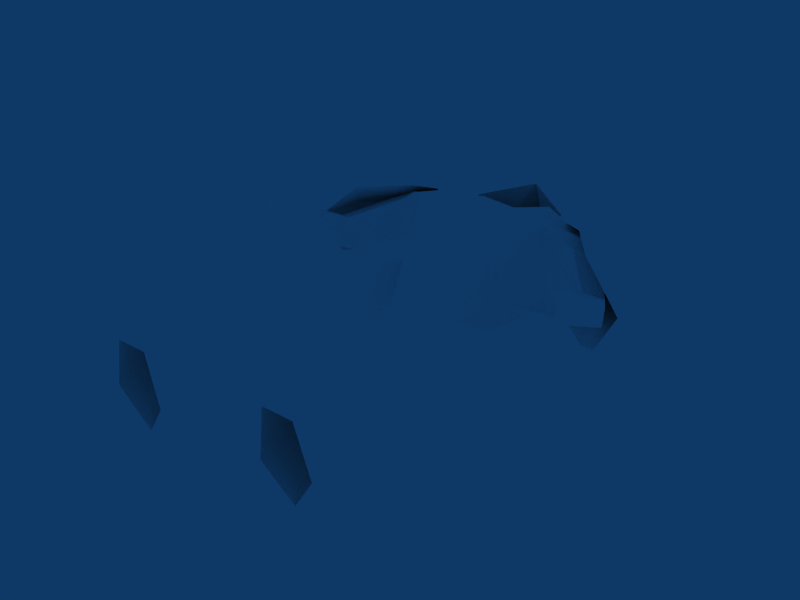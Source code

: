 # Source: marine_textured.blend  (saved by Blender 2.49.2; exported with 4.5.12 LTS)
import bpy
from mathutils import Matrix  # noqa: F401  (used for matrix-valued properties, if any)

bpy.ops.wm.read_factory_settings(use_empty=True)
scene = bpy.context.scene
scene.name = 'Scene'

# ---- collections
col_collection_1 = bpy.data.collections.new('Collection 1'); scene.collection.children.link(col_collection_1)

# ---- materials (node trees are filled in below, after node groups)
mat_material = bpy.data.materials.new('Material')
mat_material.alpha_threshold = 0.0
mat_material.diffuse_color = (1.0, 1.0, 1.0, 1.0)
mat_material.specular_color = (0.0, 0.0, 0.0)
mat_material.roughness = 0.5
mat_material.line_color = (0.0, 0.0, 0.0, 1.0)

# ---- material node trees

# ---- world
world_world = bpy.data.worlds.new('World'); scene.world = world_world
world_world.color = (0.05656, 0.2208, 0.4)
world_world.use_sun_shadow = False
world_world.sun_shadow_jitter_overblur = 0.0
world_world.cycles.sampling_method = 'MANUAL'
world_world.cycles.sample_map_resolution = 256

# ---- meshes
me_cube_004 = bpy.data.meshes.new('Cube.004')
me_cube_004.from_pydata([(-0.4892, 3.778, -0.4801), (-0.412, 4.253, -0.4244), (-0.4844, 3.778, 0.6429), (-0.4003, 4.253, 0.4767), (0.1113, 3.774, -0.4992), (0.1113, 4.109, -0.5379), (0.1113, 3.774, 0.6883), (0.1113, 4.071, 0.448), (-0.6736, 3.715, 0.5974), (-0.653, 4.36, 0.4235), (-0.4687, 3.259, 0.2137), (0.1113, 3.022, 0.466), (0.1113, 3.022, -0.4718), (-0.2005, 3.147, 0.4426), (-0.3907, 3.212, -0.4527), (-0.506, 2.552, -0.05738), (-0.403, 2.586, 0.4242), (0.1113, 2.509, -0.2578), (0.1113, 2.509, 0.4572), (0.1113, 2.549, 0.09943), (-0.4919, 1.638, 0.1267), (-0.4452, 1.662, 0.4795), (-0.5995, 1.596, 0.5775), (-0.7387, 1.61, 0.5775), (-0.8708, 1.641, 0.1267), (-0.773, 0.09715, -0.5805), (-0.9108, -0.01552, 0.3317), (-0.585, -0.01552, 0.3317), (-0.7376, 3.705, -0.3338), (-0.6789, 4.454, -0.245), (-0.4876, 3.248, -0.1576), (-0.609, 2.63, 0.276), (-0.9052, 1.56, 0.344), (-1.05, 0.01875, -0.1838), (-0.493, 0.01699, -0.2146), (-0.4433, 4.063, -0.585), (-0.5207, 3.998, 0.6695), (0.1113, 3.866, -0.4878), (0.1113, 3.987, 0.4947), (-0.8222, 4.141, 0.4039), (-0.8928, 3.923, -0.5107), (-1.524, 3.45, 0.1949), (-1.491, 3.506, -0.1246), (-1.195, 3.462, -0.1642), (-1.333, 3.343, 0.2462), (-1.514, 2.651, 0.5631), (-1.416, 2.724, 0.1831), (-1.916, 2.735, 0.5088), (-1.888, 2.746, 0.3012), (-1.763, 3.273, 0.137), (-1.3, 3.413, 0.5794), (-1.408, 3.528, -0.434), (-1.553, 3.853, -0.1449), (-1.544, 3.776, 0.2295), (-0.9164, 3.933, 0.5409), (-1.176, 3.69, -0.539), (-0.9848, 4.392, -0.2296), (-0.9589, 4.312, 0.3082), (-1.052, 4.061, -0.3144), (-1.063, 4.067, 0.3944), (-0.9645, 3.822, -0.2454), (-0.9621, 3.769, 0.4135), (-0.3035, 4.016, 0.1185), (-0.3077, 3.984, -0.2287), (-0.3477, 4.466, -0.2891), (-0.4147, 4.419, 0.4157), (0.1113, 4.922, -0.03635), (0.1113, 4.573, -0.4128), (0.1113, 4.727, 0.5403), (0.7118, 3.77, -0.5182), (0.6346, 4.246, -0.4625), (0.7069, 3.77, 0.6048), (0.6229, 4.246, 0.4386), (0.8961, 3.708, 0.5593), (0.8756, 4.353, 0.3853), (0.6913, 3.252, 0.1756), (0.4231, 3.139, 0.4045), (0.6132, 3.205, -0.4908), (0.7285, 2.545, -0.09551), (0.6256, 2.579, 0.3861), (0.7144, 1.63, 0.08855), (0.6678, 1.655, 0.4414), (0.8221, 1.589, 0.5394), (0.9613, 1.603, 0.5394), (1.093, 1.634, 0.08855), (0.9956, 0.09009, -0.6186), (1.133, -0.02258, 0.2936), (0.8076, -0.02258, 0.2936), (0.9602, 3.698, -0.3719), (0.9015, 4.446, -0.2832), (0.7102, 3.241, -0.1957), (0.8316, 2.623, 0.2379), (1.128, 1.553, 0.3059), (1.273, 0.01169, -0.2219), (0.7155, 0.009929, -0.2527), (0.6659, 4.056, -0.6231), (0.7433, 3.991, 0.6313), (1.045, 4.134, 0.3658), (1.115, 3.916, -0.5488), (1.747, 3.443, 0.1568), (1.714, 3.499, -0.1627), (1.417, 3.455, -0.2023), (1.556, 3.336, 0.2081), (1.737, 2.644, 0.525), (1.639, 2.717, 0.145), (2.138, 2.728, 0.4707), (2.111, 2.739, 0.2631), (1.986, 3.266, 0.09884), (1.522, 3.406, 0.5412), (1.63, 3.521, -0.4721), (1.776, 3.846, -0.1831), (1.766, 3.769, 0.1913), (1.139, 3.926, 0.5028), (1.399, 3.683, -0.5771), (1.207, 4.385, -0.2677), (1.181, 4.305, 0.27), (1.275, 4.054, -0.3525), (1.286, 4.06, 0.3563), (1.187, 3.815, -0.2836), (1.185, 3.762, 0.3754), (0.5261, 4.009, 0.08033), (0.5303, 3.977, -0.2668), (0.5703, 4.459, -0.3272), (0.6373, 4.412, 0.3776)], [], [(49, 50, 53), (49, 52, 51), (49, 53, 52), (40, 58, 59, 39), (58, 42, 41, 59), (28, 60, 58, 40), (60, 43, 42, 58), (3, 39, 36), (3, 9, 54), (9, 57, 54), (3, 7, 62), (3, 62, 9), (1, 29, 63), (1, 63, 5), (21, 22, 27), (21, 27, 34), (19, 21, 20), (17, 19, 20), (18, 21, 19), (18, 22, 21), (20, 25, 24), (20, 21, 34), (20, 34, 25), (24, 25, 33), (24, 33, 32), (26, 32, 33), (23, 32, 26), (10, 16, 13), (10, 31, 16), (10, 30, 31), (16, 31, 32), (16, 32, 23), (64, 66, 67), (12, 17, 15), (12, 15, 14), (0, 4, 14), (4, 12, 14), (15, 31, 30), (14, 15, 30), (15, 17, 24), (17, 20, 24), (24, 32, 31), (15, 24, 31), (16, 23, 22), (16, 22, 18), (22, 23, 27), (23, 26, 27), (11, 16, 18), (11, 13, 16), (8, 10, 13), (2, 8, 13), (2, 13, 6), (6, 13, 11), (10, 28, 30), (8, 28, 10), (0, 37, 4), (0, 35, 37), (5, 37, 35), (1, 5, 35), (0, 28, 35), (28, 40, 35), (8, 60, 28), (8, 61, 60), (0, 14, 30), (0, 30, 28), (43, 60, 44), (44, 60, 61), (43, 45, 46), (43, 44, 45), (44, 47, 45), (41, 47, 44), (45, 48, 46), (45, 47, 48), (42, 48, 47), (41, 42, 47), (42, 46, 48), (42, 43, 46), (41, 44, 61), (41, 61, 59), (8, 59, 61), (8, 39, 59), (2, 39, 8), (2, 36, 39), (2, 6, 38), (2, 38, 36), (3, 36, 38), (3, 38, 7), (64, 65, 68), (64, 68, 66), (62, 65, 63), (63, 65, 64), (5, 63, 64), (5, 64, 67), (1, 35, 29), (29, 35, 40), (40, 55, 56), (29, 40, 56), (51, 52, 55), (52, 56, 55), (52, 57, 56), (52, 53, 57), (50, 57, 53), (50, 54, 57), (29, 56, 57), (9, 29, 57), (29, 62, 63), (9, 62, 29), (107, 111, 108), (107, 109, 110), (107, 110, 111), (98, 97, 117, 116), (116, 117, 99, 100), (88, 98, 116, 118), (118, 116, 100, 101), (72, 96, 97), (72, 112, 74), (74, 112, 115), (72, 120, 7), (72, 74, 120), (70, 121, 89), (70, 5, 121), (81, 87, 82), (81, 94, 87), (19, 80, 81), (17, 80, 19), (18, 19, 81), (18, 81, 82), (80, 84, 85), (80, 94, 81), (80, 85, 94), (84, 93, 85), (84, 92, 93), (86, 93, 92), (83, 86, 92), (75, 76, 79), (75, 79, 91), (75, 91, 90), (79, 92, 91), (79, 83, 92), (122, 67, 66), (12, 78, 17), (12, 77, 78), (69, 77, 4), (4, 77, 12), (78, 90, 91), (77, 90, 78), (78, 84, 17), (17, 84, 80), (84, 91, 92), (78, 91, 84), (79, 82, 83), (79, 18, 82), (82, 87, 83), (83, 87, 86), (11, 18, 79), (11, 79, 76), (73, 76, 75), (71, 76, 73), (71, 6, 76), (6, 11, 76), (75, 90, 88), (73, 75, 88), (69, 4, 37), (69, 37, 95), (5, 95, 37), (70, 95, 5), (69, 95, 88), (88, 95, 98), (73, 88, 118), (73, 118, 119), (69, 90, 77), (69, 88, 90), (101, 102, 118), (102, 119, 118), (101, 104, 103), (101, 103, 102), (102, 103, 105), (99, 102, 105), (103, 104, 106), (103, 106, 105), (100, 105, 106), (99, 105, 100), (100, 106, 104), (100, 104, 101), (99, 119, 102), (99, 117, 119), (73, 119, 117), (73, 117, 97), (71, 73, 97), (71, 97, 96), (71, 38, 6), (71, 96, 38), (72, 38, 96), (72, 7, 38), (122, 68, 123), (122, 66, 68), (120, 121, 123), (121, 122, 123), (5, 122, 121), (5, 67, 122), (70, 89, 95), (89, 98, 95), (98, 114, 113), (89, 114, 98), (109, 113, 110), (110, 113, 114), (110, 114, 115), (110, 115, 111), (108, 111, 115), (108, 115, 112), (89, 115, 114), (74, 115, 89), (89, 121, 120), (74, 89, 120)])
_uv = me_cube_004.uv_layers.new(name='UVTex')
_uv.uv.foreach_set('vector', [0.06412, 0.6039, 0.07669, 0.6031, 0.1151, 0.6192, 0.06412, 0.6039, 0.1138, 0.6322, 0.1171, 0.6103, 0.06412, 0.6039, 0.1151, 0.6192, 0.1138, 0.6322, 0.1646, 0.5815, 0.172, 0.5255, 0.1806, 0.5274, 0.1846, 0.5809, 0.172, 0.5255, 0.1653, 0.4709, 0.1241, 0.5504, 0.1806, 0.5274, 0.1994, 0.5815, 0.186, 0.5306, 0.172, 0.5255, 0.1646, 0.5815, 0.186, 0.5306, 0.1819, 0.4692, 0.1653, 0.4709, 0.172, 0.5255, 0.1879, 0.6255, 0.1846, 0.5809, 0.1804, 0.6096, 0.1879, 0.6255, 0.1747, 0.64, 0.1592, 0.6213, 0.1747, 0.64, 0.1573, 0.6436, 0.1592, 0.6213, 0.1879, 0.6255, 0.2095, 0.6143, 0.1912, 0.6168, 0.1879, 0.6255, 0.1912, 0.6168, 0.1747, 0.64, 0.1847, 0.6371, 0.1718, 0.6538, 0.1898, 0.6194, 0.1847, 0.6371, 0.1898, 0.6194, 0.2069, 0.629, 0.213, 0.4173, 0.2047, 0.4222, 0.1293, 0.3819, 0.213, 0.4173, 0.1293, 0.3819, 0.1384, 0.3833, 0.2687, 0.4192, 0.213, 0.4173, 0.2138, 0.4222, 0.2709, 0.4208, 0.2687, 0.4192, 0.2138, 0.4222, 0.2621, 0.4174, 0.213, 0.4173, 0.2687, 0.4192, 0.2621, 0.4174, 0.2047, 0.4222, 0.213, 0.4173, 0.2138, 0.4222, 0.138, 0.4026, 0.2036, 0.4409, 0.2138, 0.4222, 0.213, 0.4173, 0.1384, 0.3833, 0.2138, 0.4222, 0.1384, 0.3833, 0.138, 0.4026, 0.2036, 0.4409, 0.138, 0.4026, 0.1229, 0.4105, 0.2036, 0.4409, 0.1229, 0.4105, 0.1967, 0.4385, 0.1204, 0.3979, 0.1967, 0.4385, 0.1229, 0.4105, 0.2015, 0.4294, 0.1967, 0.4385, 0.1204, 0.3979, 0.2645, 0.6067, 0.265, 0.4405, 0.2797, 0.5966, 0.2645, 0.6067, 0.2637, 0.4581, 0.265, 0.4405, 0.2645, 0.6067, 0.2624, 0.611, 0.2637, 0.4581, 0.265, 0.4405, 0.2637, 0.4581, 0.1967, 0.4385, 0.265, 0.4405, 0.1967, 0.4385, 0.2015, 0.4294, 0.1897, 0.6468, 0.2122, 0.6671, 0.2095, 0.6528, 0.0, 0.0, 1.0, 1.0, 1.0, 0.0, 0.0, 0.0, 1.0, 1.0, 1.0, 0.0, 0.0, 0.0, 1.0, 0.0, 1.0, 1.0, 0.0, 0.0, 1.0, 0.0, 1.0, 1.0, 0.0, 0.0, 1.0, 1.0, 1.0, 0.0, 0.0, 0.0, 1.0, 0.0, 1.0, 1.0, 0.0, 0.0, 1.0, 0.0, 1.0, 1.0, 0.0, 0.0, 1.0, 0.0, 1.0, 1.0, 0.0, 0.0, 1.0, 1.0, 1.0, 0.0, 0.0, 0.0, 1.0, 0.0, 1.0, 1.0, 0.0, 0.0, 1.0, 1.0, 1.0, 0.0, 0.0, 0.0, 1.0, 1.0, 1.0, 0.0, 0.0, 0.0, 1.0, 0.0, 1.0, 1.0, 0.0, 0.0, 1.0, 0.0, 1.0, 1.0, 0.0, 0.0, 1.0, 0.0, 1.0, 1.0, 0.0, 0.0, 1.0, 0.0, 1.0, 1.0, 0.0, 0.0, 1.0, 0.0, 1.0, 1.0, 0.0, 0.0, 1.0, 0.0, 1.0, 1.0, 0.0, 0.0, 1.0, 1.0, 1.0, 0.0, 0.0, 0.0, 1.0, 1.0, 1.0, 0.0, 0.0, 0.0, 1.0, 0.0, 1.0, 1.0, 0.0, 0.0, 1.0, 1.0, 1.0, 0.0, 0.0, 0.0, 1.0, 1.0, 1.0, 0.0, 0.0, 0.0, 1.0, 0.0, 1.0, 1.0, 0.0, 0.0, 1.0, 1.0, 1.0, 0.0, 0.0, 0.0, 1.0, 0.0, 1.0, 1.0, 0.0, 0.0, 1.0, 0.0, 1.0, 1.0, 0.0, 0.0, 1.0, 1.0, 1.0, 0.0, 0.0, 0.0, 1.0, 1.0, 1.0, 0.0, 0.0, 0.0, 1.0, 1.0, 1.0, 0.0, 0.0, 0.0, 1.0, 0.0, 1.0, 1.0, 0.0, 0.0, 1.0, 1.0, 1.0, 0.0, 0.0, 0.0, 1.0, 1.0, 1.0, 0.0, 0.0, 0.0, 1.0, 0.0, 1.0, 1.0, 0.0, 0.0, 1.0, 0.0, 1.0, 1.0, 0.0, 0.0, 1.0, 0.0, 1.0, 1.0, 0.0, 0.0, 1.0, 1.0, 1.0, 0.0, 0.0, 0.0, 1.0, 1.0, 1.0, 0.0, 0.0, 0.0, 1.0, 1.0, 1.0, 0.0, 0.0, 0.0, 1.0, 0.0, 1.0, 1.0, 0.0, 0.0, 1.0, 1.0, 1.0, 0.0, 0.0, 0.0, 1.0, 0.0, 1.0, 1.0, 0.0, 0.0, 1.0, 0.0, 1.0, 1.0, 0.0, 0.0, 1.0, 0.0, 1.0, 1.0, 0.0, 0.0, 1.0, 0.0, 1.0, 1.0, 0.0, 0.0, 1.0, 1.0, 1.0, 0.0, 0.0, 0.0, 1.0, 0.0, 1.0, 1.0, 0.0, 0.0, 1.0, 0.0, 1.0, 1.0, 0.0, 0.0, 1.0, 1.0, 1.0, 0.0, 0.0, 0.0, 1.0, 0.0, 1.0, 1.0, 0.0, 0.0, 1.0, 0.0, 1.0, 1.0, 0.0, 0.0, 1.0, 1.0, 1.0, 0.0, 0.0, 0.0, 1.0, 0.0, 1.0, 1.0, 0.0, 0.0, 1.0, 1.0, 1.0, 0.0, 0.0, 0.0, 1.0, 0.0, 1.0, 1.0, 0.0, 0.0, 1.0, 1.0, 1.0, 0.0, 0.0, 0.0, 1.0, 1.0, 1.0, 0.0, 0.0, 0.0, 1.0, 1.0, 1.0, 0.0, 0.0, 0.0, 1.0, 0.0, 1.0, 1.0, 0.0, 0.0, 1.0, 0.0, 1.0, 1.0, 0.0, 0.0, 1.0, 1.0, 1.0, 0.0, 0.0, 0.0, 1.0, 0.0, 1.0, 1.0, 0.0, 0.0, 1.0, 0.0, 1.0, 1.0, 0.0, 0.0, 1.0, 0.0, 1.0, 1.0, 0.0, 0.0, 1.0, 0.0, 1.0, 1.0, 0.0, 0.0, 1.0, 1.0, 1.0, 0.0, 0.0, 0.0, 1.0, 1.0, 1.0, 0.0, 0.0, 0.0, 1.0, 0.0, 1.0, 1.0, 0.0, 0.0, 1.0, 1.0, 1.0, 0.0, 0.0, 0.0, 1.0, 0.0, 1.0, 1.0, 0.0, 0.0, 1.0, 0.0, 1.0, 1.0, 0.0, 0.0, 1.0, 0.0, 1.0, 1.0, 0.0, 0.0, 1.0, 0.0, 1.0, 1.0, 0.0, 0.0, 1.0, 1.0, 1.0, 0.0, 0.06412, 0.6039, 0.1151, 0.6192, 0.07669, 0.6031, 0.06412, 0.6039, 0.1171, 0.6103, 0.1138, 0.6322, 0.06412, 0.6039, 0.1138, 0.6322, 0.1151, 0.6192, 0.1646, 0.5815, 0.1846, 0.5809, 0.1806, 0.5274, 0.172, 0.5255, 0.172, 0.5255, 0.1806, 0.5274, 0.1241, 0.5504, 0.1653, 0.4709, 0.1994, 0.5815, 0.1646, 0.5815, 0.172, 0.5255, 0.186, 0.5306, 0.186, 0.5306, 0.172, 0.5255, 0.1653, 0.4709, 0.1819, 0.4692, 0.1879, 0.6255, 0.1804, 0.6096, 0.1846, 0.5809, 0.1879, 0.6255, 0.1592, 0.6213, 0.1747, 0.64, 0.1747, 0.64, 0.1592, 0.6213, 0.1573, 0.6436, 0.1879, 0.6255, 0.1912, 0.6168, 0.2095, 0.6143, 0.1879, 0.6255, 0.1747, 0.64, 0.1912, 0.6168, 0.1847, 0.6371, 0.1898, 0.6194, 0.1718, 0.6538, 0.1847, 0.6371, 0.2069, 0.629, 0.1898, 0.6194, 0.213, 0.4173, 0.1293, 0.3819, 0.2047, 0.4222, 0.213, 0.4173, 0.1384, 0.3833, 0.1293, 0.3819, 0.2687, 0.4192, 0.2138, 0.4222, 0.213, 0.4173, 0.2709, 0.4208, 0.2138, 0.4222, 0.2687, 0.4192, 0.2621, 0.4174, 0.2687, 0.4192, 0.213, 0.4173, 0.2621, 0.4174, 0.213, 0.4173, 0.2047, 0.4222, 0.2138, 0.4222, 0.2036, 0.4409, 0.138, 0.4026, 0.2138, 0.4222, 0.1384, 0.3833, 0.213, 0.4173, 0.2138, 0.4222, 0.138, 0.4026, 0.1384, 0.3833, 0.2036, 0.4409, 0.1229, 0.4105, 0.138, 0.4026, 0.2036, 0.4409, 0.1967, 0.4385, 0.1229, 0.4105, 0.1204, 0.3979, 0.1229, 0.4105, 0.1967, 0.4385, 0.2015, 0.4294, 0.1204, 0.3979, 0.1967, 0.4385, 0.2645, 0.6067, 0.2797, 0.5966, 0.265, 0.4405, 0.2645, 0.6067, 0.265, 0.4405, 0.2637, 0.4581, 0.2645, 0.6067, 0.2637, 0.4581, 0.2624, 0.611, 0.265, 0.4405, 0.1967, 0.4385, 0.2637, 0.4581, 0.265, 0.4405, 0.2015, 0.4294, 0.1967, 0.4385, 0.1897, 0.6468, 0.2095, 0.6528, 0.2122, 0.6671, 0.0, 0.0, 1.0, 0.0, 1.0, 1.0, 0.0, 0.0, 1.0, 0.0, 1.0, 1.0, 0.0, 0.0, 1.0, 1.0, 1.0, 0.0, 0.0, 0.0, 1.0, 1.0, 1.0, 0.0, 0.0, 0.0, 1.0, 0.0, 1.0, 1.0, 0.0, 0.0, 1.0, 1.0, 1.0, 0.0, 0.0, 0.0, 1.0, 1.0, 1.0, 0.0, 0.0, 0.0, 1.0, 1.0, 1.0, 0.0, 0.0, 0.0, 1.0, 0.0, 1.0, 1.0, 0.0, 0.0, 1.0, 1.0, 1.0, 0.0, 0.0, 0.0, 1.0, 0.0, 1.0, 1.0, 0.0, 0.0, 1.0, 0.0, 1.0, 1.0, 0.0, 0.0, 1.0, 1.0, 1.0, 0.0, 0.0, 0.0, 1.0, 1.0, 1.0, 0.0, 0.0, 0.0, 1.0, 1.0, 1.0, 0.0, 0.0, 0.0, 1.0, 1.0, 1.0, 0.0, 0.0, 0.0, 1.0, 1.0, 1.0, 0.0, 0.0, 0.0, 1.0, 1.0, 1.0, 0.0, 0.0, 0.0, 1.0, 0.0, 1.0, 1.0, 0.0, 0.0, 1.0, 0.0, 1.0, 1.0, 0.0, 0.0, 1.0, 1.0, 1.0, 0.0, 0.0, 0.0, 1.0, 0.0, 1.0, 1.0, 0.0, 0.0, 1.0, 0.0, 1.0, 1.0, 0.0, 0.0, 1.0, 1.0, 1.0, 0.0, 0.0, 0.0, 1.0, 0.0, 1.0, 1.0, 0.0, 0.0, 1.0, 1.0, 1.0, 0.0, 0.0, 0.0, 1.0, 1.0, 1.0, 0.0, 0.0, 0.0, 1.0, 0.0, 1.0, 1.0, 0.0, 0.0, 1.0, 0.0, 1.0, 1.0, 0.0, 0.0, 1.0, 0.0, 1.0, 1.0, 0.0, 0.0, 1.0, 1.0, 1.0, 0.0, 0.0, 0.0, 1.0, 0.0, 1.0, 1.0, 0.0, 0.0, 1.0, 0.0, 1.0, 1.0, 0.0, 0.0, 1.0, 1.0, 1.0, 0.0, 0.0, 0.0, 1.0, 1.0, 1.0, 0.0, 0.0, 0.0, 1.0, 1.0, 1.0, 0.0, 0.0, 0.0, 1.0, 0.0, 1.0, 1.0, 0.0, 0.0, 1.0, 0.0, 1.0, 1.0, 0.0, 0.0, 1.0, 0.0, 1.0, 1.0, 0.0, 0.0, 1.0, 1.0, 1.0, 0.0, 0.0, 0.0, 1.0, 0.0, 1.0, 1.0, 0.0, 0.0, 1.0, 1.0, 1.0, 0.0, 0.0, 0.0, 1.0, 1.0, 1.0, 0.0, 0.0, 0.0, 1.0, 1.0, 1.0, 0.0, 0.0, 0.0, 1.0, 1.0, 1.0, 0.0, 0.0, 0.0, 1.0, 0.0, 1.0, 1.0, 0.0, 0.0, 1.0, 1.0, 1.0, 0.0, 0.0, 0.0, 1.0, 1.0, 1.0, 0.0, 0.0, 0.0, 1.0, 0.0, 1.0, 1.0, 0.0, 0.0, 1.0, 1.0, 1.0, 0.0, 0.0, 0.0, 1.0, 1.0, 1.0, 0.0, 0.0, 0.0, 1.0, 0.0, 1.0, 1.0, 0.0, 0.0, 1.0, 1.0, 1.0, 0.0, 0.0, 0.0, 1.0, 0.0, 1.0, 1.0, 0.0, 0.0, 1.0, 1.0, 1.0, 0.0, 0.0, 0.0, 1.0, 0.0, 1.0, 1.0, 0.0, 0.0, 1.0, 0.0, 1.0, 1.0, 0.0, 0.0, 1.0, 0.0, 1.0, 1.0, 0.0, 0.0, 1.0, 1.0, 1.0, 0.0, 0.0, 0.0, 1.0, 1.0, 1.0, 0.0, 0.0, 0.0, 1.0, 0.0, 1.0, 1.0, 0.0, 0.0, 1.0, 1.0, 1.0, 0.0, 0.0, 0.0, 1.0, 1.0, 1.0, 0.0, 0.0, 0.0, 1.0, 1.0, 1.0, 0.0, 0.0, 0.0, 1.0, 1.0, 1.0, 0.0, 0.0, 0.0, 1.0, 0.0, 1.0, 1.0, 0.0, 0.0, 1.0, 0.0, 1.0, 1.0, 0.0, 0.0, 1.0, 1.0, 1.0, 0.0, 0.0, 0.0, 1.0, 0.0, 1.0, 1.0, 0.0, 0.0, 1.0, 1.0, 1.0, 0.0, 0.0, 0.0, 1.0, 1.0, 1.0, 0.0, 0.0, 0.0, 1.0, 1.0, 1.0, 0.0, 0.0, 0.0, 1.0, 1.0, 1.0, 0.0, 0.0, 0.0, 1.0, 0.0, 1.0, 1.0])
me_cube_004.materials.append(mat_material)
me_cube_004.use_remesh_preserve_volume = False
me_cube_004.use_remesh_preserve_attributes = False
me_cube_004.use_mirror_vertex_groups = False
me_cube_004.update()
arm_armature = bpy.data.armatures.new('Armature')  # bones are not reproduced

# ---- objects
ob_cube_002 = bpy.data.objects.new('Cube.002', me_cube_004)
ob_armature = bpy.data.objects.new('Armature', arm_armature)

# ---- transforms, parenting, visibility, modifiers, constraints
ob_cube_002.location = (0.09828, -0.05359, 0.04764)
ob_cube_002.scale = (-1.0, 1.0, 1.0)
ob_cube_002.lock_rotations_4d = False
ob_cube_002.empty_display_type = 'ARROWS'
ob_cube_002.lineart.crease_threshold = 0.0
ob_armature.location = (0.0, -0.1763, 0.0)
ob_armature.lock_rotations_4d = False
ob_armature.empty_display_type = 'ARROWS'
ob_armature.hide_viewport = True
ob_armature.show_in_front = True
ob_armature.lineart.crease_threshold = 0.0

# ---- collection membership
col_collection_1.objects.link(ob_cube_002)
col_collection_1.objects.link(ob_armature)

# ---- scene / render settings (as saved in the file)
scene.frame_start = 1; scene.frame_end = 250; scene.frame_set(1)
scene.render.engine = 'BLENDER_EEVEE_NEXT'
scene.render.image_settings.file_format = 'JPEG'
scene.render.image_settings.color_mode = 'RGB'
scene.render.image_settings.compression = 90
scene.render.resolution_x = 800
scene.render.resolution_y = 600
scene.render.pixel_aspect_x = 100.0
scene.render.pixel_aspect_y = 100.0
scene.render.fps = 25
scene.render.dither_intensity = 0.0
scene.render.use_compositing = False
scene.render.use_sequencer = False
scene.render.bake_margin = 2
scene.render.bake_bias = 0.0
scene.render.use_stamp_time = False
scene.render.use_stamp_date = False
scene.render.use_stamp_frame = False
scene.render.use_stamp_camera = False
scene.render.use_stamp_scene = False
scene.render.use_stamp_filename = False
scene.render.use_stamp_render_time = False
scene.render.stamp_font_size = 0
scene.cycles.use_denoising = False
scene.cycles.samples = 10
scene.cycles.sampling_pattern = 'TABULATED_SOBOL'
scene.cycles.light_sampling_threshold = 0.0
scene.cycles.use_adaptive_sampling = False
scene.cycles.use_light_tree = False
scene.cycles.blur_glossy = 0.0
scene.cycles.volume_bounces = 1
scene.cycles.pixel_filter_type = 'GAUSSIAN'
scene.cycles.sample_clamp_indirect = 0.0
scene.view_settings.view_transform = 'Raw'
bpy.context.view_layer.update()

# ---- added for rendering (the .blend has no active camera): camera
cam_auto = bpy.data.cameras.new('AutoCamera')
cam_auto.lens = 50.0
cam_auto.sensor_width = 36.0
cam_auto.clip_end = 1000.0
ob_auto_camera = bpy.data.objects.new('AutoCamera', cam_auto)
scene.collection.objects.link(ob_auto_camera)
ob_auto_camera.location = (6.02604, -4.85086, 4.91145)
ob_auto_camera.rotation_euler = (1.09748, -7.21219e-08, 0.694738)
scene.camera = ob_auto_camera
bpy.context.view_layer.update()
